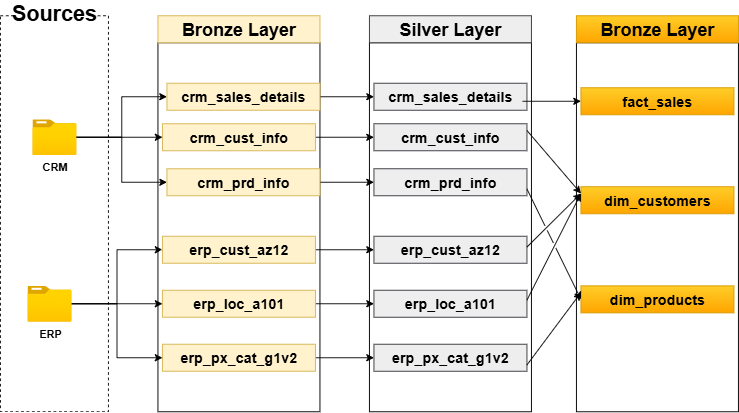

The diagram above was exported from draw.io. Its source (the exported page's mxGraphModel, read from the mxfile embedded in the PNG):
<mxGraphModel dx="872" dy="563" grid="1" gridSize="5" guides="1" tooltips="1" connect="1" arrows="1" fold="1" page="1" pageScale="1" pageWidth="1200" pageHeight="1920" math="0" shadow="0">
  <root>
    <mxCell id="0" />
    <mxCell id="1" parent="0" />
    <mxCell id="8ykaHnvPapt2Qx7Iey9A-1" value="" style="rounded=0;whiteSpace=wrap;html=1;fillColor=none;dashed=1;" parent="1" vertex="1">
      <mxGeometry x="30" y="100" width="120" height="440" as="geometry" />
    </mxCell>
    <mxCell id="8ykaHnvPapt2Qx7Iey9A-2" value="Sources" style="rounded=0;whiteSpace=wrap;html=1;fontStyle=1;fontSize=24;strokeColor=none;" parent="1" vertex="1">
      <mxGeometry x="45" y="90" width="90" height="15" as="geometry" />
    </mxCell>
    <mxCell id="cZOlu20qd5O8hWrTRuU_-20" style="edgeStyle=orthogonalEdgeStyle;rounded=0;orthogonalLoop=1;jettySize=auto;html=1;entryX=0;entryY=0.5;entryDx=0;entryDy=0;" parent="1" source="8ykaHnvPapt2Qx7Iey9A-3" target="8ykaHnvPapt2Qx7Iey9A-12" edge="1">
      <mxGeometry relative="1" as="geometry" />
    </mxCell>
    <mxCell id="cZOlu20qd5O8hWrTRuU_-21" style="edgeStyle=orthogonalEdgeStyle;rounded=0;orthogonalLoop=1;jettySize=auto;html=1;entryX=0;entryY=0.5;entryDx=0;entryDy=0;" parent="1" source="8ykaHnvPapt2Qx7Iey9A-3" target="8ykaHnvPapt2Qx7Iey9A-13" edge="1">
      <mxGeometry relative="1" as="geometry" />
    </mxCell>
    <mxCell id="8ykaHnvPapt2Qx7Iey9A-3" value="CRM" style="image;aspect=fixed;html=1;points=[];align=center;fontSize=12;image=img/lib/azure2/general/Folder_Blank.svg;fontStyle=1" parent="1" vertex="1">
      <mxGeometry x="65.5" y="215.12" width="49" height="39.77" as="geometry" />
    </mxCell>
    <mxCell id="cZOlu20qd5O8hWrTRuU_-22" style="edgeStyle=orthogonalEdgeStyle;rounded=0;orthogonalLoop=1;jettySize=auto;html=1;entryX=0;entryY=0.5;entryDx=0;entryDy=0;" parent="1" source="8ykaHnvPapt2Qx7Iey9A-4" target="8ykaHnvPapt2Qx7Iey9A-14" edge="1">
      <mxGeometry relative="1" as="geometry" />
    </mxCell>
    <mxCell id="cZOlu20qd5O8hWrTRuU_-23" style="edgeStyle=orthogonalEdgeStyle;rounded=0;orthogonalLoop=1;jettySize=auto;html=1;entryX=0;entryY=0.5;entryDx=0;entryDy=0;" parent="1" source="8ykaHnvPapt2Qx7Iey9A-4" target="8ykaHnvPapt2Qx7Iey9A-15" edge="1">
      <mxGeometry relative="1" as="geometry" />
    </mxCell>
    <mxCell id="cZOlu20qd5O8hWrTRuU_-24" style="edgeStyle=orthogonalEdgeStyle;rounded=0;orthogonalLoop=1;jettySize=auto;html=1;entryX=0;entryY=0.5;entryDx=0;entryDy=0;" parent="1" source="8ykaHnvPapt2Qx7Iey9A-4" target="8ykaHnvPapt2Qx7Iey9A-16" edge="1">
      <mxGeometry relative="1" as="geometry" />
    </mxCell>
    <mxCell id="8ykaHnvPapt2Qx7Iey9A-4" value="ERP" style="image;aspect=fixed;html=1;points=[];align=center;fontSize=12;image=img/lib/azure2/general/Folder_Blank.svg;fontStyle=1" parent="1" vertex="1">
      <mxGeometry x="60" y="400.12" width="49" height="39.77" as="geometry" />
    </mxCell>
    <mxCell id="8ykaHnvPapt2Qx7Iey9A-5" value="" style="rounded=0;whiteSpace=wrap;html=1;fillStyle=hatch;glass=0;shadow=0;" parent="1" vertex="1">
      <mxGeometry x="205" y="130" width="180" height="410" as="geometry" />
    </mxCell>
    <mxCell id="qNLzcvo6Nx11-lP8UmXy-1" value="" style="rounded=0;whiteSpace=wrap;html=1;fillStyle=hatch;glass=0;shadow=0;" parent="1" vertex="1">
      <mxGeometry x="440" y="130" width="180" height="410" as="geometry" />
    </mxCell>
    <mxCell id="8ykaHnvPapt2Qx7Iey9A-6" value="Bronze Layer" style="rounded=0;whiteSpace=wrap;html=1;fillColor=#fff2cc;strokeColor=#d6b656;fontStyle=1;fontSize=20;" parent="1" vertex="1">
      <mxGeometry x="205" y="100" width="180" height="30" as="geometry" />
    </mxCell>
    <mxCell id="qNLzcvo6Nx11-lP8UmXy-2" value="Silver Layer" style="rounded=0;whiteSpace=wrap;html=1;fillColor=#eeeeee;strokeColor=#36393d;fontStyle=1;fontSize=20;" parent="1" vertex="1">
      <mxGeometry x="440" y="100" width="180" height="30" as="geometry" />
    </mxCell>
    <mxCell id="qNLzcvo6Nx11-lP8UmXy-12" style="edgeStyle=orthogonalEdgeStyle;rounded=0;orthogonalLoop=1;jettySize=auto;html=1;entryX=0;entryY=0.5;entryDx=0;entryDy=0;" parent="1" source="8ykaHnvPapt2Qx7Iey9A-11" target="qNLzcvo6Nx11-lP8UmXy-3" edge="1">
      <mxGeometry relative="1" as="geometry" />
    </mxCell>
    <mxCell id="8ykaHnvPapt2Qx7Iey9A-11" value="crm_cust_info" style="rounded=0;whiteSpace=wrap;html=1;fillColor=#fff2cc;strokeColor=#d6b656;fontStyle=1;fontSize=16;" parent="1" vertex="1">
      <mxGeometry x="210" y="220" width="170" height="30" as="geometry" />
    </mxCell>
    <mxCell id="qNLzcvo6Nx11-lP8UmXy-3" value="crm_cust_info" style="rounded=0;whiteSpace=wrap;html=1;fillColor=#eeeeee;strokeColor=#36393d;fontStyle=1;fontSize=16;" parent="1" vertex="1">
      <mxGeometry x="445" y="220" width="170" height="30" as="geometry" />
    </mxCell>
    <mxCell id="qNLzcvo6Nx11-lP8UmXy-10" style="edgeStyle=orthogonalEdgeStyle;rounded=0;orthogonalLoop=1;jettySize=auto;html=1;entryX=0;entryY=0.5;entryDx=0;entryDy=0;" parent="1" source="8ykaHnvPapt2Qx7Iey9A-12" target="qNLzcvo6Nx11-lP8UmXy-4" edge="1">
      <mxGeometry relative="1" as="geometry" />
    </mxCell>
    <mxCell id="8ykaHnvPapt2Qx7Iey9A-12" value="crm_prd_info" style="rounded=0;whiteSpace=wrap;html=1;fillColor=#fff2cc;strokeColor=#d6b656;fontStyle=1;fontSize=16;" parent="1" vertex="1">
      <mxGeometry x="215" y="270" width="170" height="30" as="geometry" />
    </mxCell>
    <mxCell id="qNLzcvo6Nx11-lP8UmXy-4" value="crm_prd_info" style="rounded=0;whiteSpace=wrap;html=1;fillColor=#eeeeee;strokeColor=#36393d;fontStyle=1;fontSize=16;" parent="1" vertex="1">
      <mxGeometry x="445" y="270" width="170" height="30" as="geometry" />
    </mxCell>
    <mxCell id="qNLzcvo6Nx11-lP8UmXy-11" style="edgeStyle=orthogonalEdgeStyle;rounded=0;orthogonalLoop=1;jettySize=auto;html=1;entryX=0;entryY=0.5;entryDx=0;entryDy=0;" parent="1" source="8ykaHnvPapt2Qx7Iey9A-13" target="qNLzcvo6Nx11-lP8UmXy-5" edge="1">
      <mxGeometry relative="1" as="geometry" />
    </mxCell>
    <mxCell id="8ykaHnvPapt2Qx7Iey9A-13" value="crm_sales_details" style="rounded=0;whiteSpace=wrap;html=1;fillColor=#fff2cc;strokeColor=#d6b656;fontStyle=1;fontSize=16;" parent="1" vertex="1">
      <mxGeometry x="215" y="175" width="170" height="30" as="geometry" />
    </mxCell>
    <mxCell id="qNLzcvo6Nx11-lP8UmXy-5" value="crm_sales_details" style="rounded=0;whiteSpace=wrap;html=1;fillColor=#eeeeee;strokeColor=#36393d;fontStyle=1;fontSize=16;" parent="1" vertex="1">
      <mxGeometry x="445" y="175" width="170" height="30" as="geometry" />
    </mxCell>
    <mxCell id="qNLzcvo6Nx11-lP8UmXy-13" style="edgeStyle=orthogonalEdgeStyle;rounded=0;orthogonalLoop=1;jettySize=auto;html=1;entryX=0;entryY=0.5;entryDx=0;entryDy=0;" parent="1" source="8ykaHnvPapt2Qx7Iey9A-14" target="qNLzcvo6Nx11-lP8UmXy-6" edge="1">
      <mxGeometry relative="1" as="geometry" />
    </mxCell>
    <mxCell id="8ykaHnvPapt2Qx7Iey9A-14" value="erp_cust_az12" style="rounded=0;whiteSpace=wrap;html=1;fillColor=#fff2cc;strokeColor=#d6b656;fontStyle=1;fontSize=16;" parent="1" vertex="1">
      <mxGeometry x="210" y="345" width="170" height="30" as="geometry" />
    </mxCell>
    <mxCell id="qNLzcvo6Nx11-lP8UmXy-6" value="erp_cust_az12" style="rounded=0;whiteSpace=wrap;html=1;fillColor=#eeeeee;strokeColor=#36393d;fontStyle=1;fontSize=16;" parent="1" vertex="1">
      <mxGeometry x="445" y="345" width="170" height="30" as="geometry" />
    </mxCell>
    <mxCell id="qNLzcvo6Nx11-lP8UmXy-14" style="edgeStyle=orthogonalEdgeStyle;rounded=0;orthogonalLoop=1;jettySize=auto;html=1;entryX=0;entryY=0.5;entryDx=0;entryDy=0;" parent="1" source="8ykaHnvPapt2Qx7Iey9A-15" target="qNLzcvo6Nx11-lP8UmXy-7" edge="1">
      <mxGeometry relative="1" as="geometry" />
    </mxCell>
    <mxCell id="8ykaHnvPapt2Qx7Iey9A-15" value="erp_loc_a101" style="rounded=0;whiteSpace=wrap;html=1;fillColor=#fff2cc;strokeColor=#d6b656;fontStyle=1;fontSize=16;" parent="1" vertex="1">
      <mxGeometry x="210" y="405" width="170" height="30" as="geometry" />
    </mxCell>
    <mxCell id="qNLzcvo6Nx11-lP8UmXy-7" value="erp_loc_a101" style="rounded=0;whiteSpace=wrap;html=1;fillColor=#eeeeee;strokeColor=#36393d;fontStyle=1;fontSize=16;" parent="1" vertex="1">
      <mxGeometry x="445" y="405" width="170" height="30" as="geometry" />
    </mxCell>
    <mxCell id="qNLzcvo6Nx11-lP8UmXy-15" style="edgeStyle=orthogonalEdgeStyle;rounded=0;orthogonalLoop=1;jettySize=auto;html=1;entryX=0;entryY=0.5;entryDx=0;entryDy=0;" parent="1" source="8ykaHnvPapt2Qx7Iey9A-16" target="qNLzcvo6Nx11-lP8UmXy-8" edge="1">
      <mxGeometry relative="1" as="geometry" />
    </mxCell>
    <mxCell id="8ykaHnvPapt2Qx7Iey9A-16" value="erp_px_cat_g1v2" style="rounded=0;whiteSpace=wrap;html=1;fillColor=#fff2cc;strokeColor=#d6b656;fontStyle=1;fontSize=16;" parent="1" vertex="1">
      <mxGeometry x="210" y="465" width="170" height="30" as="geometry" />
    </mxCell>
    <mxCell id="qNLzcvo6Nx11-lP8UmXy-8" value="erp_px_cat_g1v2" style="rounded=0;whiteSpace=wrap;html=1;fillColor=#eeeeee;strokeColor=#36393d;fontStyle=1;fontSize=16;" parent="1" vertex="1">
      <mxGeometry x="445" y="465" width="170" height="30" as="geometry" />
    </mxCell>
    <mxCell id="8ykaHnvPapt2Qx7Iey9A-24" style="edgeStyle=orthogonalEdgeStyle;rounded=0;orthogonalLoop=1;jettySize=auto;html=1;entryX=0;entryY=0.5;entryDx=0;entryDy=0;" parent="1" source="8ykaHnvPapt2Qx7Iey9A-3" target="8ykaHnvPapt2Qx7Iey9A-11" edge="1">
      <mxGeometry relative="1" as="geometry">
        <mxPoint x="195" y="265" as="targetPoint" />
      </mxGeometry>
    </mxCell>
    <mxCell id="cZOlu20qd5O8hWrTRuU_-1" value="" style="rounded=0;whiteSpace=wrap;html=1;fillStyle=hatch;glass=0;shadow=0;" parent="1" vertex="1">
      <mxGeometry x="670" y="130" width="180" height="410" as="geometry" />
    </mxCell>
    <mxCell id="cZOlu20qd5O8hWrTRuU_-2" value="Bronze Layer" style="rounded=0;whiteSpace=wrap;html=1;fillColor=#ffcd28;strokeColor=#d79b00;fontStyle=1;fontSize=20;gradientColor=#ffa500;" parent="1" vertex="1">
      <mxGeometry x="670" y="100" width="180" height="30" as="geometry" />
    </mxCell>
    <mxCell id="cZOlu20qd5O8hWrTRuU_-3" value="dim_customers" style="rounded=0;whiteSpace=wrap;html=1;fillColor=#ffcd28;strokeColor=#d79b00;fontStyle=1;fontSize=16;gradientColor=#ffa500;" parent="1" vertex="1">
      <mxGeometry x="675" y="290" width="170" height="30" as="geometry" />
    </mxCell>
    <mxCell id="cZOlu20qd5O8hWrTRuU_-4" value="dim_products" style="rounded=0;whiteSpace=wrap;html=1;fillColor=#ffcd28;strokeColor=#d79b00;fontStyle=1;fontSize=16;gradientColor=#ffa500;" parent="1" vertex="1">
      <mxGeometry x="675" y="400.12" width="170" height="30" as="geometry" />
    </mxCell>
    <mxCell id="cZOlu20qd5O8hWrTRuU_-5" value="fact_sales" style="rounded=0;whiteSpace=wrap;html=1;fillColor=#ffcd28;strokeColor=#d79b00;fontStyle=1;fontSize=16;gradientColor=#ffa500;" parent="1" vertex="1">
      <mxGeometry x="675" y="180" width="170" height="30" as="geometry" />
    </mxCell>
    <mxCell id="cZOlu20qd5O8hWrTRuU_-14" value="" style="endArrow=classic;html=1;rounded=0;exitX=1;exitY=0.25;exitDx=0;exitDy=0;entryX=0;entryY=0.25;entryDx=0;entryDy=0;jumpStyle=gap;" parent="1" source="qNLzcvo6Nx11-lP8UmXy-3" target="cZOlu20qd5O8hWrTRuU_-3" edge="1">
      <mxGeometry width="50" height="50" relative="1" as="geometry">
        <mxPoint x="615" y="195" as="sourcePoint" />
        <mxPoint x="700" y="305" as="targetPoint" />
      </mxGeometry>
    </mxCell>
    <mxCell id="cZOlu20qd5O8hWrTRuU_-15" value="" style="endArrow=classic;html=1;rounded=0;exitX=1;exitY=0.5;exitDx=0;exitDy=0;entryX=0;entryY=0.25;entryDx=0;entryDy=0;jumpStyle=gap;" parent="1" target="cZOlu20qd5O8hWrTRuU_-3" edge="1">
      <mxGeometry width="50" height="50" relative="1" as="geometry">
        <mxPoint x="615" y="357" as="sourcePoint" />
        <mxPoint x="698" y="300" as="targetPoint" />
      </mxGeometry>
    </mxCell>
    <mxCell id="cZOlu20qd5O8hWrTRuU_-16" value="" style="endArrow=classic;html=1;rounded=0;exitX=1;exitY=0.5;exitDx=0;exitDy=0;entryX=0;entryY=0.25;entryDx=0;entryDy=0;jumpStyle=gap;" parent="1" target="cZOlu20qd5O8hWrTRuU_-3" edge="1">
      <mxGeometry width="50" height="50" relative="1" as="geometry">
        <mxPoint x="615" y="416" as="sourcePoint" />
        <mxPoint x="698" y="370" as="targetPoint" />
      </mxGeometry>
    </mxCell>
    <mxCell id="cZOlu20qd5O8hWrTRuU_-17" value="" style="endArrow=classic;html=1;rounded=0;exitX=1;exitY=0.5;exitDx=0;exitDy=0;entryX=0;entryY=0.25;entryDx=0;entryDy=0;jumpStyle=gap;" parent="1" target="cZOlu20qd5O8hWrTRuU_-4" edge="1">
      <mxGeometry width="50" height="50" relative="1" as="geometry">
        <mxPoint x="615" y="488" as="sourcePoint" />
        <mxPoint x="700" y="390" as="targetPoint" />
      </mxGeometry>
    </mxCell>
    <mxCell id="cZOlu20qd5O8hWrTRuU_-18" value="" style="endArrow=classic;html=1;rounded=0;exitX=1;exitY=0.75;exitDx=0;exitDy=0;entryX=0;entryY=0.5;entryDx=0;entryDy=0;jumpStyle=gap;" parent="1" source="qNLzcvo6Nx11-lP8UmXy-4" target="cZOlu20qd5O8hWrTRuU_-4" edge="1">
      <mxGeometry width="50" height="50" relative="1" as="geometry">
        <mxPoint x="615" y="231" as="sourcePoint" />
        <mxPoint x="700" y="339" as="targetPoint" />
      </mxGeometry>
    </mxCell>
    <mxCell id="cZOlu20qd5O8hWrTRuU_-26" value="" style="endArrow=classic;html=1;rounded=0;entryX=0;entryY=0.5;entryDx=0;entryDy=0;" parent="1" target="cZOlu20qd5O8hWrTRuU_-5" edge="1">
      <mxGeometry width="50" height="50" relative="1" as="geometry">
        <mxPoint x="610" y="195" as="sourcePoint" />
        <mxPoint x="680" y="275" as="targetPoint" />
      </mxGeometry>
    </mxCell>
  </root>
</mxGraphModel>